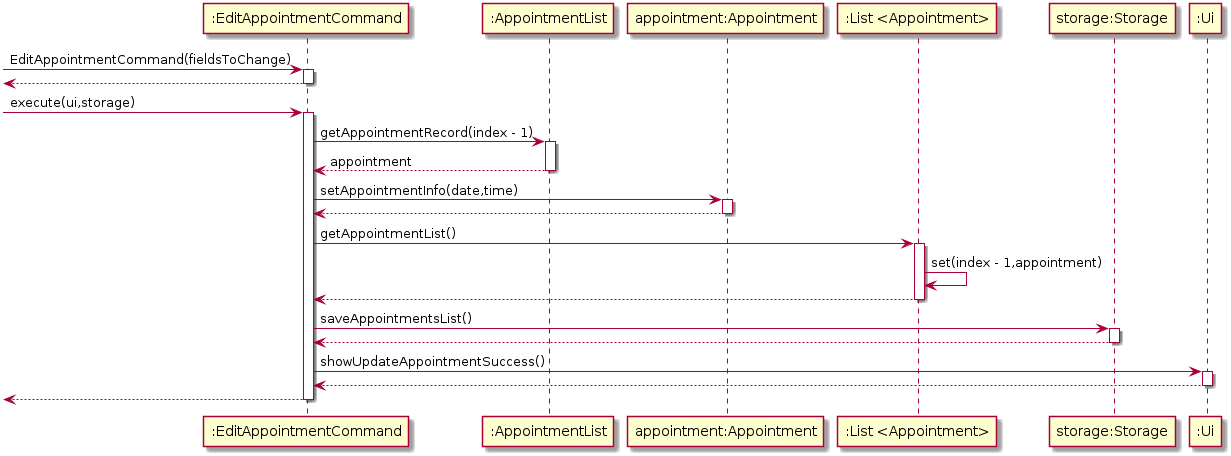

The diagram above was rendered by PlantUML. Its source (embedded in the PNG):
@startuml
[-> ":EditAppointmentCommand": EditAppointmentCommand(fieldsToChange)
activate ":EditAppointmentCommand"
[<-- ":EditAppointmentCommand"
deactivate ":EditAppointmentCommand"

[-> ":EditAppointmentCommand": execute(ui,storage)
activate ":EditAppointmentCommand"

":EditAppointmentCommand" -> ":AppointmentList": getAppointmentRecord(index - 1)
  
activate ":AppointmentList"
":AppointmentList" --> ":EditAppointmentCommand": appointment
deactivate ":AppointmentList"
  
":EditAppointmentCommand" -> "appointment:Appointment": setAppointmentInfo(date,time)
activate "appointment:Appointment"
"appointment:Appointment" --> ":EditAppointmentCommand"
deactivate "appointment:Appointment"
  
":EditAppointmentCommand" -> ":List <Appointment>": getAppointmentList()
activate ":List <Appointment>"
":List <Appointment>" -> ":List <Appointment>": set(index - 1,appointment)
":List <Appointment>" --> ":EditAppointmentCommand"
deactivate ":List <Appointment>"
  
":EditAppointmentCommand" -> "storage:Storage": saveAppointmentsList()
activate "storage:Storage"
"storage:Storage" --> ":EditAppointmentCommand"
deactivate "storage:Storage"

":EditAppointmentCommand" -> ":Ui": showUpdateAppointmentSuccess()
activate ":Ui"
":Ui" --> ":EditAppointmentCommand"
deactivate ":Ui"
  
[<-- ":EditAppointmentCommand"
deactivate ":EditAppointmentCommand"
@enduml